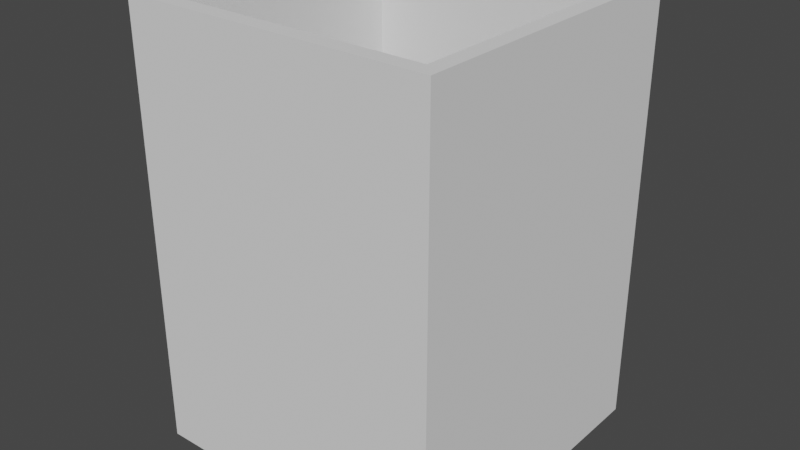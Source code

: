# Source: Bin.blend  (saved by Blender 2.93.21; exported with 4.5.12 LTS)
import bpy
from mathutils import Matrix  # noqa: F401  (used for matrix-valued properties, if any)

bpy.ops.wm.read_factory_settings(use_empty=True)
scene = bpy.context.scene
scene.name = 'Scene'

# ---- collections
col_collection = bpy.data.collections.new('Collection'); scene.collection.children.link(col_collection)

# ---- world
world_world = bpy.data.worlds.new('World'); scene.world = world_world
world_world.use_nodes = True; world_world.node_tree.nodes.clear()
_N = world_world.node_tree.nodes; _L = world_world.node_tree.links
n0 = _N.new('ShaderNodeOutputWorld'); n0.name = 'World Output'; n0.location = (300, 300)
n1 = _N.new('ShaderNodeBackground'); n1.name = 'Background'; n1.location = (10, 300)
n1.inputs[0].default_value = (0.05088, 0.05088, 0.05088, 1.0)
_L.new(n1.outputs[0], n0.inputs[0])
n0.is_active_output = True
world_world.color = (0.05088, 0.05088, 0.05088)
world_world.use_sun_shadow = False
world_world.sun_shadow_jitter_overblur = 0.0

# ---- meshes
me_cube_001 = bpy.data.meshes.new('Cube.001')
me_cube_001.from_pydata([(-1.0, -1.0, -1.0), (-0.899, -0.899, 1.0), (-1.0, 1.0, -1.0), (-0.899, 0.899, 1.0), (1.0, -1.0, -1.0), (0.899, -0.899, 1.0), (1.0, 1.0, -1.0), (0.899, 0.899, 1.0), (-1.0, -1.0, 1.0), (-1.0, 1.0, 1.0), (1.0, 1.0, 1.0), (1.0, -1.0, 1.0), (-1.0, -1.0, 53.81), (-1.0, 1.0, 53.81), (1.0, 1.0, 53.81), (1.0, -1.0, 53.81), (-0.899, -0.899, 53.81), (-0.899, 0.899, 53.81), (0.899, 0.899, 53.81), (0.899, -0.899, 53.81)], [], [(0, 8, 9, 2), (2, 9, 10, 6), (6, 10, 11, 4), (4, 11, 8, 0), (2, 6, 4, 0), (7, 3, 1, 5), (11, 10, 14, 15), (1, 3, 17, 16), (7, 5, 19, 18), (10, 9, 13, 14), (16, 17, 13, 12), (17, 18, 14, 13), (18, 19, 15, 14), (19, 16, 12, 15), (5, 1, 16, 19), (3, 7, 18, 17), (9, 8, 12, 13), (8, 11, 15, 12)])
_uv = me_cube_001.uv_layers.new(name='UVMap')
_uv.uv.foreach_set('vector', [0.375, 0.0, 0.625, 0.0, 0.625, 0.25, 0.375, 0.25, 0.375, 0.25, 0.625, 0.25, 0.625, 0.5, 0.375, 0.5, 0.375, 0.5, 0.625, 0.5, 0.625, 0.75, 0.375, 0.75, 0.375, 0.75, 0.625, 0.75, 0.625, 1.0, 0.375, 1.0, 0.125, 0.5, 0.375, 0.5, 0.375, 0.75, 0.125, 0.75, 0.6376, 0.5126, 0.8624, 0.5126, 0.8624, 0.7374, 0.6376, 0.7374, 0.625, 0.75, 0.625, 0.5, 0.625, 0.5, 0.625, 0.75, 0.8624, 0.7374, 0.8624, 0.5126, 0.8624, 0.5126, 0.8624, 0.7374, 0.6376, 0.5126, 0.6376, 0.7374, 0.6376, 0.7374, 0.6376, 0.5126, 0.625, 0.5, 0.625, 0.25, 0.625, 0.25, 0.625, 0.5, 0.8624, 0.7374, 0.8624, 0.5126, 0.875, 0.5, 0.875, 0.75, 0.8624, 0.5126, 0.6376, 0.5126, 0.625, 0.5, 0.875, 0.5, 0.6376, 0.5126, 0.6376, 0.7374, 0.625, 0.75, 0.625, 0.5, 0.6376, 0.7374, 0.8624, 0.7374, 0.875, 0.75, 0.625, 0.75, 0.6376, 0.7374, 0.8624, 0.7374, 0.8624, 0.7374, 0.6376, 0.7374, 0.8624, 0.5126, 0.6376, 0.5126, 0.6376, 0.5126, 0.8624, 0.5126, 0.625, 0.25, 0.625, 0.0, 0.625, 0.0, 0.625, 0.25, 0.625, 1.0, 0.625, 0.75, 0.625, 0.75, 0.625, 1.0])
me_cube_001.use_remesh_fix_poles = True
me_cube_001.use_remesh_preserve_attributes = False
me_cube_001.update()

# ---- objects
ob_cube = bpy.data.objects.new('Cube', me_cube_001)

# ---- transforms, parenting, visibility, modifiers, constraints
ob_cube.location = (0.0, 0.0, 0.0)
ob_cube.scale = (0.3356, 0.3356, 0.01735)

# ---- collection membership
col_collection.objects.link(ob_cube)

# ---- scene / render settings (as saved in the file)
scene.frame_start = 1; scene.frame_end = 250; scene.frame_set(1)
scene.render.engine = 'BLENDER_EEVEE_NEXT'
scene.cycles.use_denoising = False
scene.cycles.samples = 128
scene.cycles.sampling_pattern = 'TABULATED_SOBOL'
scene.cycles.use_adaptive_sampling = False
scene.cycles.use_light_tree = False
scene.view_settings.view_transform = 'Filmic'
bpy.context.view_layer.update()

# ---- added for rendering (the .blend has no active camera and no usable light): camera, sun
cam_auto = bpy.data.cameras.new('AutoCamera')
cam_auto.lens = 50.0
cam_auto.sensor_width = 36.0
cam_auto.clip_end = 1000.0
ob_auto_camera = bpy.data.objects.new('AutoCamera', cam_auto)
scene.collection.objects.link(ob_auto_camera)
ob_auto_camera.location = (1.24308, -1.4917, 1.45249)
ob_auto_camera.rotation_euler = (1.09748, -7.21219e-08, 0.694738)
scene.camera = ob_auto_camera
light_auto_sun = bpy.data.lights.new('AutoSun', 'SUN')
light_auto_sun.energy = 3.0
light_auto_sun.angle = 0.0523599
ob_auto_sun = bpy.data.objects.new('AutoSun', light_auto_sun)
scene.collection.objects.link(ob_auto_sun)
ob_auto_sun.rotation_euler = (0.872665, 0.174533, 0.523599)
bpy.context.view_layer.update()
